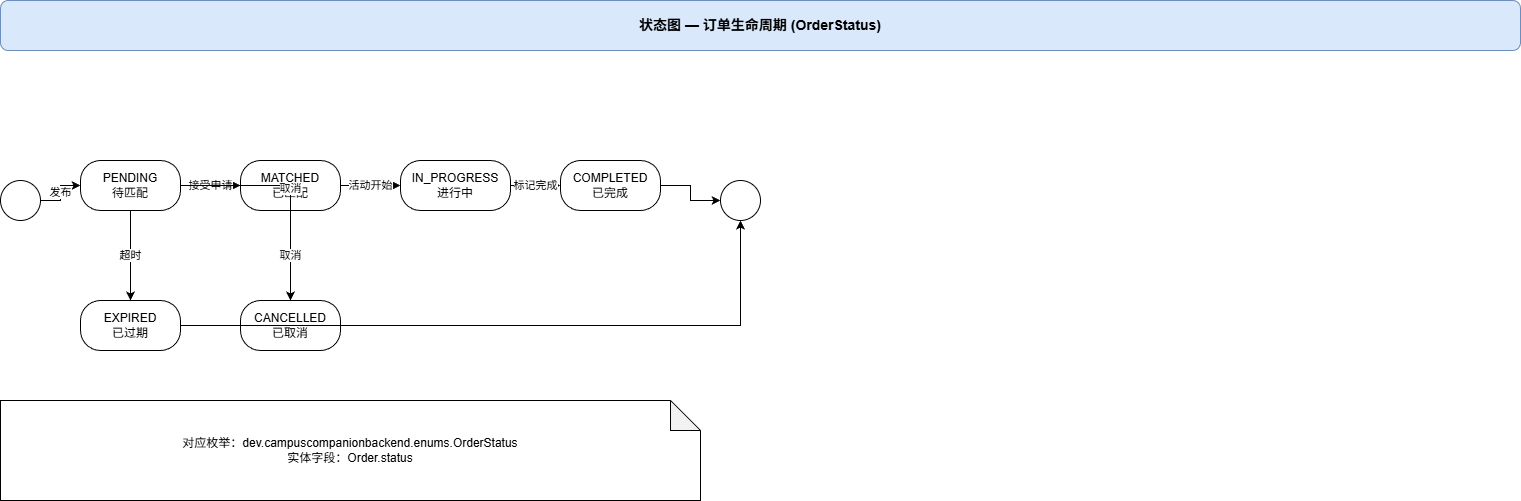

The diagram above was exported from draw.io. Its source (the exported page's mxGraphModel, read from the mxfile embedded in the PNG):
<mxGraphModel dx="703" dy="766" grid="1" gridSize="10" guides="1" tooltips="1" connect="1" arrows="1" fold="1" page="1" pageScale="1" pageWidth="1200" pageHeight="700" math="0" shadow="0">
  <root>
    <mxCell id="0" />
    <mxCell id="1" parent="0" />
    <mxCell id="2" value="状态图 — 订单生命周期 (OrderStatus)" style="rounded=1;whiteSpace=wrap;html=1;fillColor=#dae8fc;strokeColor=#6c8ebf;fontStyle=1;fontSize=14;" parent="1" vertex="1">
      <mxGeometry x="40" y="20" width="1520" height="50" as="geometry" />
    </mxCell>
    <mxCell id="3" value="" style="ellipse;whiteSpace=wrap;html=1;aspect=fixed;" parent="1" vertex="1">
      <mxGeometry x="40" y="200" width="40" height="40" as="geometry" />
    </mxCell>
    <mxCell id="4" value="PENDING&#10;待匹配" style="rounded=1;whiteSpace=wrap;html=1;rounded=1;whiteSpace=wrap;html=1;arcSize=40;" parent="1" vertex="1">
      <mxGeometry x="120" y="180" width="100" height="50" as="geometry" />
    </mxCell>
    <mxCell id="5" value="MATCHED&#10;已匹配" style="rounded=1;whiteSpace=wrap;html=1;rounded=1;whiteSpace=wrap;html=1;arcSize=40;" parent="1" vertex="1">
      <mxGeometry x="280" y="180" width="100" height="50" as="geometry" />
    </mxCell>
    <mxCell id="6" value="IN_PROGRESS&#10;进行中" style="rounded=1;whiteSpace=wrap;html=1;rounded=1;whiteSpace=wrap;html=1;arcSize=40;" parent="1" vertex="1">
      <mxGeometry x="440" y="180" width="110" height="50" as="geometry" />
    </mxCell>
    <mxCell id="7" value="COMPLETED&#10;已完成" style="rounded=1;whiteSpace=wrap;html=1;rounded=1;whiteSpace=wrap;html=1;arcSize=40;" parent="1" vertex="1">
      <mxGeometry x="600" y="180" width="100" height="50" as="geometry" />
    </mxCell>
    <mxCell id="8" value="CANCELLED&#10;已取消" style="rounded=1;whiteSpace=wrap;html=1;rounded=1;whiteSpace=wrap;html=1;arcSize=40;" parent="1" vertex="1">
      <mxGeometry x="280" y="320" width="100" height="50" as="geometry" />
    </mxCell>
    <mxCell id="9" value="EXPIRED&#10;已过期" style="rounded=1;whiteSpace=wrap;html=1;rounded=1;whiteSpace=wrap;html=1;arcSize=40;" parent="1" vertex="1">
      <mxGeometry x="120" y="320" width="100" height="50" as="geometry" />
    </mxCell>
    <mxCell id="10" value="" style="ellipse;whiteSpace=wrap;html=1;aspect=fixed;" parent="1" vertex="1">
      <mxGeometry x="760" y="200" width="40" height="40" as="geometry" />
    </mxCell>
    <mxCell id="11" value="发布" style="edgeStyle=orthogonalEdgeStyle;rounded=0;orthogonalLoop=1;jettySize=auto;html=1;" parent="1" source="3" target="4" edge="1">
      <mxGeometry relative="1" as="geometry" />
    </mxCell>
    <mxCell id="12" value="接受申请" style="edgeStyle=orthogonalEdgeStyle;rounded=0;orthogonalLoop=1;jettySize=auto;html=1;" parent="1" source="4" target="5" edge="1">
      <mxGeometry relative="1" as="geometry" />
    </mxCell>
    <mxCell id="13" value="超时" style="edgeStyle=orthogonalEdgeStyle;rounded=0;orthogonalLoop=1;jettySize=auto;html=1;" parent="1" source="4" target="9" edge="1">
      <mxGeometry relative="1" as="geometry" />
    </mxCell>
    <mxCell id="14" value="取消" style="edgeStyle=orthogonalEdgeStyle;rounded=0;orthogonalLoop=1;jettySize=auto;html=1;" parent="1" source="4" target="8" edge="1">
      <mxGeometry relative="1" as="geometry" />
    </mxCell>
    <mxCell id="15" value="活动开始" style="edgeStyle=orthogonalEdgeStyle;rounded=0;orthogonalLoop=1;jettySize=auto;html=1;" parent="1" source="5" target="6" edge="1">
      <mxGeometry relative="1" as="geometry" />
    </mxCell>
    <mxCell id="16" value="取消" style="edgeStyle=orthogonalEdgeStyle;rounded=0;orthogonalLoop=1;jettySize=auto;html=1;" parent="1" source="5" target="8" edge="1">
      <mxGeometry relative="1" as="geometry" />
    </mxCell>
    <mxCell id="17" value="标记完成" style="edgeStyle=orthogonalEdgeStyle;rounded=0;orthogonalLoop=1;jettySize=auto;html=1;" parent="1" source="6" target="7" edge="1">
      <mxGeometry relative="1" as="geometry" />
    </mxCell>
    <mxCell id="18" value="" style="edgeStyle=orthogonalEdgeStyle;rounded=0;orthogonalLoop=1;jettySize=auto;html=1;" parent="1" source="7" target="10" edge="1">
      <mxGeometry relative="1" as="geometry" />
    </mxCell>
    <mxCell id="19" value="" style="edgeStyle=orthogonalEdgeStyle;rounded=0;orthogonalLoop=1;jettySize=auto;html=1;" parent="1" source="8" target="10" edge="1">
      <mxGeometry relative="1" as="geometry" />
    </mxCell>
    <mxCell id="20" value="" style="edgeStyle=orthogonalEdgeStyle;rounded=0;orthogonalLoop=1;jettySize=auto;html=1;" parent="1" source="9" target="10" edge="1">
      <mxGeometry relative="1" as="geometry" />
    </mxCell>
    <mxCell id="21" value="对应枚举：dev.campuscompanionbackend.enums.OrderStatus&#10;实体字段：Order.status" style="rounded=1;whiteSpace=wrap;html=1;shape=note;whiteSpace=wrap;html=1;backgroundOutline=1;darkOpacity=0.05;" parent="1" vertex="1">
      <mxGeometry x="40" y="420" width="700" height="100" as="geometry" />
    </mxCell>
  </root>
</mxGraphModel>